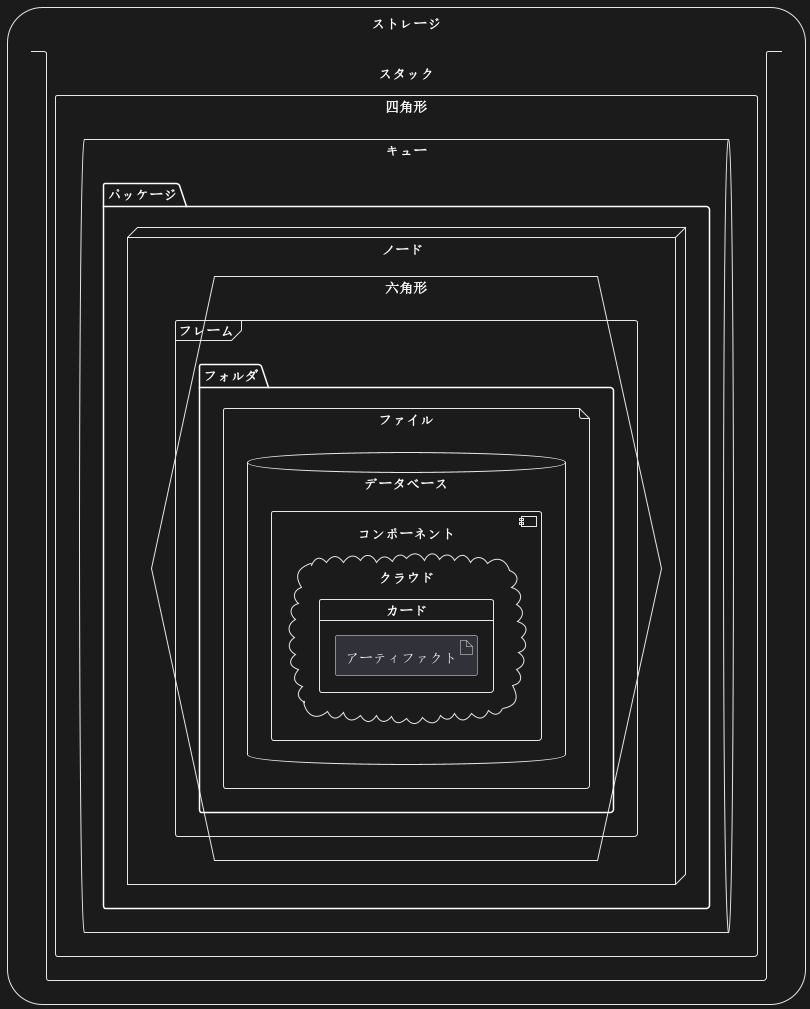

The diagram above was rendered by PlantUML. Its source (embedded in the PNG):
@startuml
storage ストレージ {
stack スタック {
rectangle 四角形 {
queue キュー {
package パッケージ {
node ノード {
hexagon 六角形 {
frame フレーム {
folder フォルダ {
file ファイル {
database データベース {
component コンポーネント {
cloud クラウド {
card カード {
artifact アーティファクト {
}
}
}
}
}
}
}
}
}
}
}
}
}
}
}
@enduml